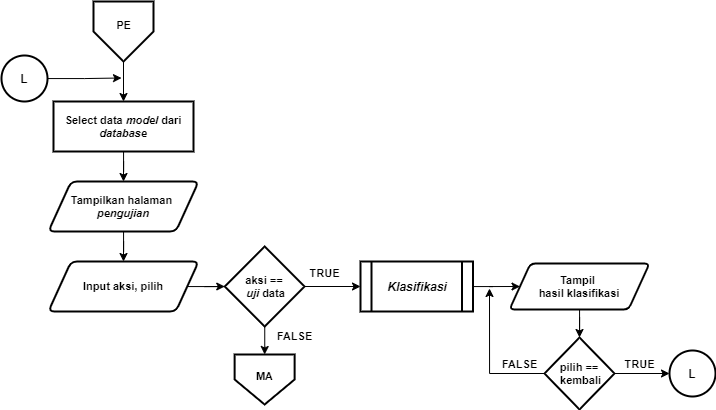

The diagram above was exported from draw.io. Its source (the exported page's mxGraphModel, read from the mxfile embedded in the PNG):
<mxGraphModel dx="1021" dy="500" grid="1" gridSize="10" guides="1" tooltips="1" connect="1" arrows="1" fold="1" page="1" pageScale="1" pageWidth="827" pageHeight="1169" math="0" shadow="0">
  <root>
    <mxCell id="0" />
    <mxCell id="1" parent="0" />
    <mxCell id="Sc7sBbsDhz4cpeTVGABg-1" style="edgeStyle=orthogonalEdgeStyle;rounded=0;orthogonalLoop=1;jettySize=auto;html=1;entryX=0.5;entryY=0;entryDx=0;entryDy=0;entryPerimeter=0;fontSize=12;" parent="1" edge="1">
      <mxGeometry relative="1" as="geometry">
        <mxPoint x="655" y="540" as="sourcePoint" />
        <Array as="points">
          <mxPoint x="655" y="580" />
          <mxPoint x="755" y="580" />
          <mxPoint x="755" y="240" />
          <mxPoint x="855" y="240" />
        </Array>
      </mxGeometry>
    </mxCell>
    <mxCell id="Sc7sBbsDhz4cpeTVGABg-2" style="edgeStyle=orthogonalEdgeStyle;rounded=0;orthogonalLoop=1;jettySize=auto;html=1;entryX=0.5;entryY=0;entryDx=0;entryDy=0;entryPerimeter=0;fontSize=12;" parent="1" edge="1">
      <mxGeometry relative="1" as="geometry">
        <mxPoint x="635" y="510" as="sourcePoint" />
        <Array as="points">
          <mxPoint x="635" y="550" />
          <mxPoint x="735" y="550" />
          <mxPoint x="735" y="210" />
          <mxPoint x="835" y="210" />
        </Array>
      </mxGeometry>
    </mxCell>
    <mxCell id="Sc7sBbsDhz4cpeTVGABg-3" style="edgeStyle=orthogonalEdgeStyle;rounded=0;orthogonalLoop=1;jettySize=auto;html=1;entryX=0.5;entryY=0;entryDx=0;entryDy=0;fontSize=11;" parent="1" source="Sc7sBbsDhz4cpeTVGABg-4" target="Sc7sBbsDhz4cpeTVGABg-9" edge="1">
      <mxGeometry relative="1" as="geometry" />
    </mxCell>
    <mxCell id="Sc7sBbsDhz4cpeTVGABg-4" value="" style="verticalLabelPosition=bottom;verticalAlign=top;html=1;shape=offPageConnector;rounded=0;size=0.5;fontStyle=0;strokeWidth=2;" parent="1" vertex="1">
      <mxGeometry x="104" y="10" width="60" height="60" as="geometry" />
    </mxCell>
    <mxCell id="Sc7sBbsDhz4cpeTVGABg-5" value="PE" style="text;html=1;align=center;verticalAlign=middle;resizable=0;points=[];autosize=1;fontSize=11;fontStyle=1" parent="1" vertex="1">
      <mxGeometry x="119" y="24" width="30" height="20" as="geometry" />
    </mxCell>
    <mxCell id="Sc7sBbsDhz4cpeTVGABg-104" style="edgeStyle=orthogonalEdgeStyle;rounded=0;orthogonalLoop=1;jettySize=auto;html=1;entryX=0.5;entryY=0;entryDx=0;entryDy=0;" parent="1" source="Sc7sBbsDhz4cpeTVGABg-7" target="Sc7sBbsDhz4cpeTVGABg-102" edge="1">
      <mxGeometry relative="1" as="geometry" />
    </mxCell>
    <mxCell id="Sc7sBbsDhz4cpeTVGABg-7" value="&lt;b&gt;Tampilkan halaman &lt;br&gt;&lt;i&gt;pengujian&lt;/i&gt;&lt;/b&gt;" style="shape=parallelogram;html=1;strokeWidth=2;perimeter=parallelogramPerimeter;whiteSpace=wrap;rounded=1;arcSize=12;size=0.15000000000000002;fontSize=11;" parent="1" vertex="1">
      <mxGeometry x="59" y="190" width="150" height="50" as="geometry" />
    </mxCell>
    <mxCell id="Sc7sBbsDhz4cpeTVGABg-8" style="edgeStyle=orthogonalEdgeStyle;rounded=0;orthogonalLoop=1;jettySize=auto;html=1;entryX=0.5;entryY=0;entryDx=0;entryDy=0;fontSize=11;" parent="1" source="Sc7sBbsDhz4cpeTVGABg-9" target="Sc7sBbsDhz4cpeTVGABg-7" edge="1">
      <mxGeometry relative="1" as="geometry" />
    </mxCell>
    <mxCell id="Sc7sBbsDhz4cpeTVGABg-9" value="Select data &lt;i&gt;model&amp;nbsp;&lt;/i&gt;dari &lt;i&gt;database&lt;/i&gt;" style="rounded=1;whiteSpace=wrap;html=1;absoluteArcSize=1;arcSize=0;strokeWidth=2;fontSize=11;fontStyle=1" parent="1" vertex="1">
      <mxGeometry x="64" y="110" width="140" height="50" as="geometry" />
    </mxCell>
    <mxCell id="Sc7sBbsDhz4cpeTVGABg-10" value="" style="verticalLabelPosition=bottom;verticalAlign=top;html=1;shape=offPageConnector;rounded=0;size=0.5;fontStyle=0;strokeWidth=2;" parent="1" vertex="1">
      <mxGeometry x="245.12" y="363" width="60" height="50" as="geometry" />
    </mxCell>
    <mxCell id="Sc7sBbsDhz4cpeTVGABg-11" value="MA" style="text;html=1;align=center;verticalAlign=middle;resizable=0;points=[];autosize=1;fontSize=11;fontStyle=1" parent="1" vertex="1">
      <mxGeometry x="260.12" y="375" width="30" height="20" as="geometry" />
    </mxCell>
    <mxCell id="Sc7sBbsDhz4cpeTVGABg-105" style="edgeStyle=orthogonalEdgeStyle;rounded=0;orthogonalLoop=1;jettySize=auto;html=1;entryX=0;entryY=0.5;entryDx=0;entryDy=0;fontSize=11;" parent="1" source="Sc7sBbsDhz4cpeTVGABg-102" target="Sc7sBbsDhz4cpeTVGABg-103" edge="1">
      <mxGeometry relative="1" as="geometry" />
    </mxCell>
    <mxCell id="Sc7sBbsDhz4cpeTVGABg-102" value="&lt;b&gt;Input aksi, pilih&lt;/b&gt;" style="shape=parallelogram;html=1;strokeWidth=2;perimeter=parallelogramPerimeter;whiteSpace=wrap;rounded=1;arcSize=12;size=0.15000000000000002;fontSize=11;" parent="1" vertex="1">
      <mxGeometry x="59" y="270" width="150" height="50" as="geometry" />
    </mxCell>
    <mxCell id="tu9vz3uruShfWkHC9sOY-1" style="edgeStyle=orthogonalEdgeStyle;rounded=0;orthogonalLoop=1;jettySize=auto;html=1;entryX=0;entryY=0.5;entryDx=0;entryDy=0;fontSize=11;" parent="1" source="Sc7sBbsDhz4cpeTVGABg-103" target="Sc7sBbsDhz4cpeTVGABg-107" edge="1">
      <mxGeometry relative="1" as="geometry">
        <mxPoint x="365.4999999999998" y="294.9999999999999" as="targetPoint" />
      </mxGeometry>
    </mxCell>
    <mxCell id="tu9vz3uruShfWkHC9sOY-15" style="edgeStyle=orthogonalEdgeStyle;rounded=0;orthogonalLoop=1;jettySize=auto;html=1;entryX=0.5;entryY=0;entryDx=0;entryDy=0;fontSize=11;" parent="1" source="Sc7sBbsDhz4cpeTVGABg-103" target="Sc7sBbsDhz4cpeTVGABg-10" edge="1">
      <mxGeometry relative="1" as="geometry" />
    </mxCell>
    <mxCell id="Sc7sBbsDhz4cpeTVGABg-103" value="&lt;b style=&quot;font-size: 11px&quot;&gt;&lt;font style=&quot;font-size: 11px&quot;&gt;aksi ==&lt;br&gt;&amp;nbsp;&lt;i&gt;uji&amp;nbsp;&lt;/i&gt;data&lt;/font&gt;&lt;/b&gt;" style="rhombus;whiteSpace=wrap;html=1;strokeWidth=2;fontSize=11;" parent="1" vertex="1">
      <mxGeometry x="235.25" y="255" width="79.75" height="80" as="geometry" />
    </mxCell>
    <mxCell id="KcdOWC7TcMMTmiYpY57j-1" style="edgeStyle=orthogonalEdgeStyle;rounded=0;orthogonalLoop=1;jettySize=auto;html=1;entryX=0;entryY=0.5;entryDx=0;entryDy=0;fontSize=11;" edge="1" parent="1" source="Sc7sBbsDhz4cpeTVGABg-107" target="tu9vz3uruShfWkHC9sOY-17">
      <mxGeometry relative="1" as="geometry" />
    </mxCell>
    <mxCell id="Sc7sBbsDhz4cpeTVGABg-107" value="&lt;i&gt;&lt;b&gt;&lt;font style=&quot;font-size: 12px&quot;&gt;Klasifikasi&lt;/font&gt;&lt;/b&gt;&lt;/i&gt;" style="shape=process;whiteSpace=wrap;html=1;backgroundOutline=1;strokeWidth=2;fontSize=11;" parent="1" vertex="1">
      <mxGeometry x="371" y="270" width="112.5" height="50" as="geometry" />
    </mxCell>
    <mxCell id="Sc7sBbsDhz4cpeTVGABg-227" style="edgeStyle=orthogonalEdgeStyle;rounded=0;orthogonalLoop=1;jettySize=auto;html=1;fontSize=11;" parent="1" source="Sc7sBbsDhz4cpeTVGABg-226" edge="1">
      <mxGeometry relative="1" as="geometry">
        <mxPoint x="132" y="86.5" as="targetPoint" />
      </mxGeometry>
    </mxCell>
    <mxCell id="Sc7sBbsDhz4cpeTVGABg-226" value="L" style="ellipse;whiteSpace=wrap;html=1;aspect=fixed;strokeWidth=2;fontStyle=1" parent="1" vertex="1">
      <mxGeometry x="12" y="64" width="46" height="46" as="geometry" />
    </mxCell>
    <mxCell id="tu9vz3uruShfWkHC9sOY-12" value="&lt;b&gt;TRUE&lt;/b&gt;" style="text;html=1;align=center;verticalAlign=middle;resizable=0;points=[];autosize=1;fontSize=11;" parent="1" vertex="1">
      <mxGeometry x="310" y="272" width="50" height="20" as="geometry" />
    </mxCell>
    <mxCell id="KcdOWC7TcMMTmiYpY57j-4" style="edgeStyle=orthogonalEdgeStyle;rounded=0;orthogonalLoop=1;jettySize=auto;html=1;entryX=0.5;entryY=0;entryDx=0;entryDy=0;fontSize=11;" edge="1" parent="1" source="tu9vz3uruShfWkHC9sOY-17" target="tu9vz3uruShfWkHC9sOY-22">
      <mxGeometry relative="1" as="geometry" />
    </mxCell>
    <mxCell id="tu9vz3uruShfWkHC9sOY-17" value="&lt;b&gt;Tampil &lt;br&gt;hasil klasifikasi&lt;/b&gt;" style="shape=parallelogram;html=1;strokeWidth=2;perimeter=parallelogramPerimeter;whiteSpace=wrap;rounded=1;arcSize=10;size=0.15000000000000002;fontSize=11;" parent="1" vertex="1">
      <mxGeometry x="520" y="272" width="140" height="46" as="geometry" />
    </mxCell>
    <mxCell id="KcdOWC7TcMMTmiYpY57j-2" style="edgeStyle=orthogonalEdgeStyle;rounded=0;orthogonalLoop=1;jettySize=auto;html=1;fontSize=11;" edge="1" parent="1" source="tu9vz3uruShfWkHC9sOY-22">
      <mxGeometry relative="1" as="geometry">
        <mxPoint x="500" y="297" as="targetPoint" />
      </mxGeometry>
    </mxCell>
    <mxCell id="KcdOWC7TcMMTmiYpY57j-3" style="edgeStyle=orthogonalEdgeStyle;rounded=0;orthogonalLoop=1;jettySize=auto;html=1;entryX=0;entryY=0.5;entryDx=0;entryDy=0;fontSize=11;" edge="1" parent="1" source="tu9vz3uruShfWkHC9sOY-22" target="tu9vz3uruShfWkHC9sOY-23">
      <mxGeometry relative="1" as="geometry" />
    </mxCell>
    <mxCell id="tu9vz3uruShfWkHC9sOY-22" value="&lt;b style=&quot;font-size: 11px&quot;&gt;&lt;font style=&quot;font-size: 11px&quot;&gt;pilih ==&lt;br&gt;&amp;nbsp;kembali&lt;/font&gt;&lt;/b&gt;" style="rhombus;whiteSpace=wrap;html=1;strokeWidth=2;fontSize=11;" parent="1" vertex="1">
      <mxGeometry x="555.0600000000001" y="346" width="69.88" height="72" as="geometry" />
    </mxCell>
    <mxCell id="tu9vz3uruShfWkHC9sOY-23" value="L" style="ellipse;whiteSpace=wrap;html=1;aspect=fixed;strokeWidth=2;fontStyle=1" parent="1" vertex="1">
      <mxGeometry x="680" y="359" width="46" height="46" as="geometry" />
    </mxCell>
    <mxCell id="tu9vz3uruShfWkHC9sOY-25" value="&lt;b&gt;FALSE&lt;/b&gt;" style="text;html=1;align=center;verticalAlign=middle;resizable=0;points=[];autosize=1;fontSize=11;" parent="1" vertex="1">
      <mxGeometry x="280" y="335" width="50" height="20" as="geometry" />
    </mxCell>
    <mxCell id="tu9vz3uruShfWkHC9sOY-26" value="&lt;b&gt;TRUE&lt;/b&gt;" style="text;html=1;align=center;verticalAlign=middle;resizable=0;points=[];autosize=1;fontSize=11;" parent="1" vertex="1">
      <mxGeometry x="624.94" y="363" width="50" height="20" as="geometry" />
    </mxCell>
    <mxCell id="tu9vz3uruShfWkHC9sOY-29" value="&lt;b&gt;FALSE&lt;/b&gt;" style="text;html=1;align=center;verticalAlign=middle;resizable=0;points=[];autosize=1;fontSize=11;" parent="1" vertex="1">
      <mxGeometry x="505.06" y="363" width="50" height="20" as="geometry" />
    </mxCell>
  </root>
</mxGraphModel>